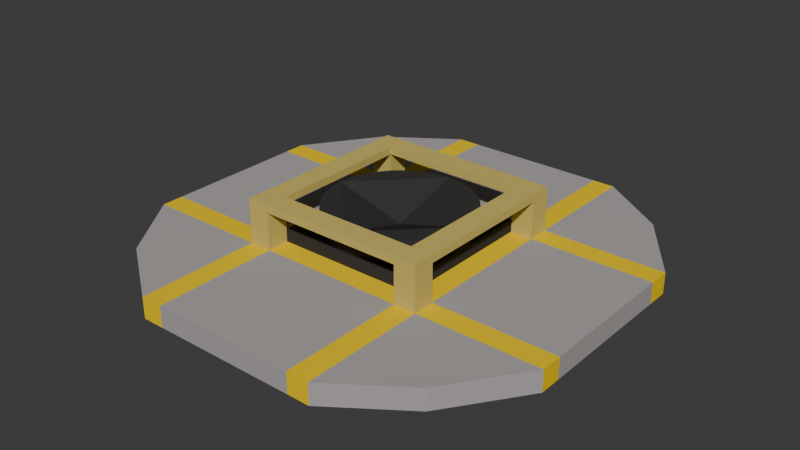 # Source: teleporter.blend  (saved by Blender 4.0.36; exported with 4.5.12 LTS)
import bpy
from mathutils import Matrix  # noqa: F401  (used for matrix-valued properties, if any)

bpy.ops.wm.read_factory_settings(use_empty=True)
scene = bpy.context.scene
scene.name = 'Scene'

# ---- collections
col_collection = bpy.data.collections.new('Collection'); scene.collection.children.link(col_collection)

# ---- materials (node trees are filled in below, after node groups)
mat_base = bpy.data.materials.new('Base')
mat_base.use_transparent_shadow = False
mat_base.diffuse_color = (0.407, 0.3849, 0.3754, 1.0)
mat_secondary = bpy.data.materials.new('Secondary')
mat_secondary.use_transparent_shadow = False
mat_secondary.diffuse_color = (0.924, 0.633, 0.0, 1.0)
mat_middle = bpy.data.materials.new('Middle')
mat_middle.use_transparent_shadow = False
mat_middle.diffuse_color = (0.04431, 0.04311, 0.04216, 1.0)
mat_fence = bpy.data.materials.new('Fence')
mat_fence.use_transparent_shadow = False
mat_fence.diffuse_color = (0.6171, 0.4945, 0.136, 1.0)

# ---- material node trees

# ---- world
world_world = bpy.data.worlds.new('World'); scene.world = world_world
world_world.use_nodes = True; world_world.node_tree.nodes.clear()
_N = world_world.node_tree.nodes; _L = world_world.node_tree.links
n0 = _N.new('ShaderNodeOutputWorld'); n0.name = 'World Output'; n0.location = (300, 300)
n1 = _N.new('ShaderNodeBackground'); n1.name = 'Background'; n1.location = (10, 300)
n1.inputs[0].default_value = (0.05088, 0.05088, 0.05088, 1.0)
_L.new(n1.outputs[0], n0.inputs[0])
n0.is_active_output = True
world_world.color = (0.05088, 0.05088, 0.05088)
world_world.use_sun_shadow = False
world_world.sun_shadow_jitter_overblur = 0.0

# ---- meshes
me_cube_004 = bpy.data.meshes.new('Cube.004')
me_cube_004.from_pydata([(2.279, -2.321, -0.9954), (2.279, -2.321, -0.7065), (0.0, -3.005, -1.0), (0.0, -3.005, -0.711), (2.994, 0.0, -1.0), (2.994, 0.0, -0.711), (0.0, 0.0, -0.711), (0.0, 0.0, -1.0), (0.9942, -3.005, -1.0), (0.9942, -3.005, -0.711), (0.9942, 0.0, -0.711), (0.9942, 0.0, -1.0), (1.302, -3.005, -1.0), (1.302, 0.0, -0.711), (1.302, -3.005, -0.711), (1.302, 0.0, -1.0), (2.994, -0.9977, -0.711), (0.0, -0.9977, -0.711), (0.0, -0.9977, -1.0), (2.994, -0.9977, -1.0), (0.9942, -0.9977, -0.711), (0.9942, -0.9977, -1.0), (1.302, -0.9977, -0.711), (1.302, -0.9977, -1.0), (2.994, -1.301, -0.711), (0.0, -1.301, -0.711), (0.0, -1.301, -1.0), (0.9942, -1.301, -0.711), (0.9942, -1.301, -1.0), (1.302, -1.301, -0.711), (1.302, -1.301, -1.0), (2.994, -1.301, -1.0), (0.0, 0.0, -0.5365), (0.9942, 0.0, -0.5365), (0.0, -0.9977, -0.5365), (0.9942, -0.9977, -0.5365), (0.9996, 0.005072, -0.5377), (0.9996, 0.005072, -0.2487), (0.9804, -0.19, -0.5377), (0.9804, -0.19, -0.2487), (0.9235, -0.3776, -0.5377), (0.9235, -0.3776, -0.2487), (0.8311, -0.5505, -0.5377), (0.8311, -0.5505, -0.2487), (0.7067, -0.702, -0.5377), (0.7067, -0.702, -0.2487), (0.5552, -0.8264, -0.5377), (0.5552, -0.8264, -0.2487), (0.3823, -0.9188, -0.5377), (0.3823, -0.9188, -0.2487), (0.1947, -0.9757, -0.5377), (0.1947, -0.9757, -0.2487), (0.0, -0.9949, -0.5377), (0.0, -0.9949, -0.2487), (0.9942, -0.9977, -0.0979), (1.302, -0.9977, -0.0979), (0.9942, -1.301, -0.0979), (1.302, -1.301, -0.0979), (1.302, -1.301, -0.1991), (0.9942, -1.301, -0.1991), (0.9942, -0.9977, -0.1991), (1.302, -0.9977, -0.1991), (0.0, -0.9977, -0.0979), (0.0, -1.301, -0.0979), (0.0, -0.9977, -0.1991), (0.0, -1.301, -0.1991), (0.9942, 0.0, -0.0979), (1.302, 0.0, -0.0979), (0.9942, 0.0, -0.1991), (1.302, 0.0, -0.1991), (-2.279, -2.321, -0.9954), (-2.279, -2.321, -0.7065), (-2.994, 0.0, -1.0), (-2.994, 0.0, -0.711), (-0.9942, -3.005, -1.0), (-0.9942, -3.005, -0.711), (-0.9942, 0.0, -0.711), (-0.9942, 0.0, -1.0), (-1.302, -3.005, -1.0), (-1.302, 0.0, -0.711), (-1.302, -3.005, -0.711), (-1.302, 0.0, -1.0), (-2.994, -0.9977, -0.711), (-2.994, -0.9977, -1.0), (-0.9942, -0.9977, -0.711), (-0.9942, -0.9977, -1.0), (-1.302, -0.9977, -0.711), (-1.302, -0.9977, -1.0), (-2.994, -1.301, -0.711), (-0.9942, -1.301, -0.711), (-0.9942, -1.301, -1.0), (-1.302, -1.301, -0.711), (-1.302, -1.301, -1.0), (-2.994, -1.301, -1.0), (-0.9942, 0.0, -0.5365), (-0.9942, -0.9977, -0.5365), (-0.9996, 0.005072, -0.5377), (-0.9996, 0.005072, -0.2487), (-0.9804, -0.19, -0.5377), (-0.9804, -0.19, -0.2487), (-0.9235, -0.3776, -0.5377), (-0.9235, -0.3776, -0.2487), (-0.8311, -0.5505, -0.5377), (-0.8311, -0.5505, -0.2487), (-0.7067, -0.702, -0.5377), (-0.7067, -0.702, -0.2487), (-0.5552, -0.8264, -0.5377), (-0.5552, -0.8264, -0.2487), (-0.3823, -0.9188, -0.5377), (-0.3823, -0.9188, -0.2487), (-0.1947, -0.9757, -0.5377), (-0.1947, -0.9757, -0.2487), (-0.9942, -0.9977, -0.0979), (-1.302, -0.9977, -0.0979), (-0.9942, -1.301, -0.0979), (-1.302, -1.301, -0.0979), (-1.302, -1.301, -0.1991), (-0.9942, -1.301, -0.1991), (-0.9942, -0.9977, -0.1991), (-1.302, -0.9977, -0.1991), (-0.9942, 0.0, -0.0979), (-1.302, 0.0, -0.0979), (-0.9942, 0.0, -0.1991), (-1.302, 0.0, -0.1991), (2.279, 2.321, -0.9954), (2.279, 2.321, -0.7065), (0.0, 3.005, -1.0), (0.0, 3.005, -0.711), (0.9942, 3.005, -1.0), (0.9942, 3.005, -0.711), (1.302, 3.005, -1.0), (1.302, 3.005, -0.711), (2.994, 0.9977, -0.711), (0.0, 0.9977, -0.711), (0.0, 0.9977, -1.0), (2.994, 0.9977, -1.0), (0.9942, 0.9977, -0.711), (0.9942, 0.9977, -1.0), (1.302, 0.9977, -0.711), (1.302, 0.9977, -1.0), (2.994, 1.301, -0.711), (0.0, 1.301, -0.711), (0.0, 1.301, -1.0), (0.9942, 1.301, -0.711), (0.9942, 1.301, -1.0), (1.302, 1.301, -0.711), (1.302, 1.301, -1.0), (2.994, 1.301, -1.0), (0.0, 0.9977, -0.5365), (0.9942, 0.9977, -0.5365), (0.9996, -0.005072, -0.5377), (0.9996, -0.005072, -0.2487), (0.9804, 0.19, -0.5377), (0.9804, 0.19, -0.2487), (0.9235, 0.3776, -0.5377), (0.9235, 0.3776, -0.2487), (0.8311, 0.5505, -0.5377), (0.8311, 0.5505, -0.2487), (0.7067, 0.702, -0.5377), (0.7067, 0.702, -0.2487), (0.5552, 0.8264, -0.5377), (0.5552, 0.8264, -0.2487), (0.3823, 0.9188, -0.5377), (0.3823, 0.9188, -0.2487), (0.1947, 0.9757, -0.5377), (0.1947, 0.9757, -0.2487), (0.0, 0.9949, -0.5377), (0.0, 0.9949, -0.2487), (0.9942, 0.9977, -0.0979), (1.302, 0.9977, -0.0979), (0.9942, 1.301, -0.0979), (1.302, 1.301, -0.0979), (1.302, 1.301, -0.1991), (0.9942, 1.301, -0.1991), (0.9942, 0.9977, -0.1991), (1.302, 0.9977, -0.1991), (0.0, 0.9977, -0.0979), (0.0, 1.301, -0.0979), (0.0, 0.9977, -0.1991), (0.0, 1.301, -0.1991), (-2.279, 2.321, -0.9954), (-2.279, 2.321, -0.7065), (-0.9942, 3.005, -1.0), (-0.9942, 3.005, -0.711), (-1.302, 3.005, -1.0), (-1.302, 3.005, -0.711), (-2.994, 0.9977, -0.711), (-2.994, 0.9977, -1.0), (-0.9942, 0.9977, -0.711), (-0.9942, 0.9977, -1.0), (-1.302, 0.9977, -0.711), (-1.302, 0.9977, -1.0), (-2.994, 1.301, -0.711), (-0.9942, 1.301, -0.711), (-0.9942, 1.301, -1.0), (-1.302, 1.301, -0.711), (-1.302, 1.301, -1.0), (-2.994, 1.301, -1.0), (-0.9942, 0.9977, -0.5365), (-0.9996, -0.005072, -0.5377), (-0.9996, -0.005072, -0.2487), (-0.9804, 0.19, -0.5377), (-0.9804, 0.19, -0.2487), (-0.9235, 0.3776, -0.5377), (-0.9235, 0.3776, -0.2487), (-0.8311, 0.5505, -0.5377), (-0.8311, 0.5505, -0.2487), (-0.7067, 0.702, -0.5377), (-0.7067, 0.702, -0.2487), (-0.5552, 0.8264, -0.5377), (-0.5552, 0.8264, -0.2487), (-0.3823, 0.9188, -0.5377), (-0.3823, 0.9188, -0.2487), (-0.1947, 0.9757, -0.5377), (-0.1947, 0.9757, -0.2487), (-0.9942, 0.9977, -0.0979), (-1.302, 0.9977, -0.0979), (-0.9942, 1.301, -0.0979), (-1.302, 1.301, -0.0979), (-1.302, 1.301, -0.1991), (-0.9942, 1.301, -0.1991), (-0.9942, 0.9977, -0.1991), (-1.302, 0.9977, -0.1991)], [], [(31, 24, 1, 0), (30, 31, 0, 12), (27, 25, 3, 9), (8, 9, 3, 2), (12, 14, 9, 8), (29, 27, 9, 14), (26, 28, 8, 2), (24, 29, 14, 1), (0, 1, 14, 12), (28, 30, 12, 8), (11, 15, 23, 21), (5, 13, 22, 16), (7, 11, 21, 18), (13, 10, 20, 22), (20, 10, 33, 35), (15, 4, 19, 23), (4, 5, 16, 19), (21, 23, 30, 28), (16, 22, 29, 24), (18, 21, 28, 26), (59, 58, 57, 56), (20, 17, 25, 27), (23, 19, 31, 30), (19, 16, 24, 31), (33, 32, 34, 35), (6, 17, 34, 32), (17, 20, 35, 34), (10, 6, 32, 33), (36, 37, 39, 38), (38, 39, 41, 40), (40, 41, 43, 42), (42, 43, 45, 44), (44, 45, 47, 46), (46, 47, 49, 48), (48, 49, 51, 50), (50, 51, 53, 52), (39, 37, 32, 53, 51, 49, 47, 45, 43, 41), (55, 54, 56, 57), (61, 60, 68, 69), (58, 61, 55, 57), (59, 56, 63, 65), (20, 27, 59, 60), (29, 22, 61, 58), (22, 20, 60, 61), (27, 29, 58, 59), (64, 65, 63, 62), (56, 54, 62, 63), (60, 59, 65, 64), (54, 60, 64, 62), (69, 68, 66, 67), (60, 54, 66, 68), (54, 55, 67, 66), (55, 61, 69, 67), (93, 70, 71, 88), (92, 78, 70, 93), (89, 75, 3, 25), (74, 2, 3, 75), (78, 74, 75, 80), (91, 80, 75, 89), (26, 2, 74, 90), (88, 71, 80, 91), (70, 78, 80, 71), (90, 74, 78, 92), (77, 85, 87, 81), (73, 82, 86, 79), (7, 18, 85, 77), (79, 86, 84, 76), (84, 95, 94, 76), (81, 87, 83, 72), (72, 83, 82, 73), (85, 90, 92, 87), (82, 88, 91, 86), (18, 26, 90, 85), (117, 114, 115, 116), (84, 89, 25, 17), (87, 92, 93, 83), (83, 93, 88, 82), (94, 95, 34, 32), (17, 34, 95, 84), (76, 94, 32, 6), (96, 98, 99, 97), (98, 100, 101, 99), (100, 102, 103, 101), (102, 104, 105, 103), (104, 106, 107, 105), (106, 108, 109, 107), (108, 110, 111, 109), (110, 52, 53, 111), (99, 101, 103, 105, 107, 109, 111, 53, 32, 97), (113, 115, 114, 112), (119, 123, 122, 118), (116, 115, 113, 119), (117, 65, 63, 114), (84, 118, 117, 89), (91, 116, 119, 86), (86, 119, 118, 84), (89, 117, 116, 91), (114, 63, 62, 112), (118, 64, 65, 117), (112, 62, 64, 118), (123, 121, 120, 122), (118, 122, 120, 112), (112, 120, 121, 113), (113, 121, 123, 119), (147, 124, 125, 140), (146, 130, 124, 147), (143, 129, 127, 141), (128, 126, 127, 129), (130, 128, 129, 131), (145, 131, 129, 143), (142, 126, 128, 144), (140, 125, 131, 145), (124, 130, 131, 125), (144, 128, 130, 146), (11, 137, 139, 15), (5, 132, 138, 13), (7, 134, 137, 11), (13, 138, 136, 10), (136, 149, 33, 10), (15, 139, 135, 4), (4, 135, 132, 5), (137, 144, 146, 139), (132, 140, 145, 138), (134, 142, 144, 137), (173, 170, 171, 172), (136, 143, 141, 133), (139, 146, 147, 135), (135, 147, 140, 132), (33, 149, 148, 32), (6, 32, 148, 133), (133, 148, 149, 136), (150, 152, 153, 151), (152, 154, 155, 153), (154, 156, 157, 155), (156, 158, 159, 157), (158, 160, 161, 159), (160, 162, 163, 161), (162, 164, 165, 163), (164, 166, 167, 165), (153, 155, 157, 159, 161, 163, 165, 167, 32, 151), (169, 171, 170, 168), (175, 69, 68, 174), (172, 171, 169, 175), (173, 179, 177, 170), (136, 174, 173, 143), (145, 172, 175, 138), (138, 175, 174, 136), (143, 173, 172, 145), (178, 176, 177, 179), (170, 177, 176, 168), (174, 178, 179, 173), (168, 176, 178, 174), (174, 68, 66, 168), (168, 66, 67, 169), (169, 67, 69, 175), (197, 192, 181, 180), (196, 197, 180, 184), (193, 141, 127, 183), (182, 183, 127, 126), (184, 185, 183, 182), (195, 193, 183, 185), (142, 194, 182, 126), (192, 195, 185, 181), (180, 181, 185, 184), (194, 196, 184, 182), (77, 81, 191, 189), (73, 79, 190, 186), (7, 77, 189, 134), (79, 76, 188, 190), (188, 76, 94, 198), (81, 72, 187, 191), (72, 73, 186, 187), (189, 191, 196, 194), (186, 190, 195, 192), (134, 189, 194, 142), (220, 219, 218, 217), (188, 133, 141, 193), (191, 187, 197, 196), (187, 186, 192, 197), (94, 32, 148, 198), (133, 188, 198, 148), (199, 200, 202, 201), (201, 202, 204, 203), (203, 204, 206, 205), (205, 206, 208, 207), (207, 208, 210, 209), (209, 210, 212, 211), (211, 212, 214, 213), (213, 214, 167, 166), (202, 200, 32, 167, 214, 212, 210, 208, 206, 204), (216, 215, 217, 218), (222, 221, 122, 123), (219, 222, 216, 218), (220, 217, 177, 179), (188, 193, 220, 221), (195, 190, 222, 219), (190, 188, 221, 222), (193, 195, 219, 220), (217, 215, 176, 177), (221, 220, 179, 178), (215, 221, 178, 176), (221, 215, 120, 122), (215, 216, 121, 120), (216, 222, 123, 121)])
me_cube_004.polygons.foreach_set('material_index', [0, 0, 0, 0, 1, 1, 0, 0, 0, 0, 0, 0, 0, 1, 2, 0, 0, 0, 1, 0, 3, 1, 0, 1, 2, 0, 2, 0, 2, 2, 2, 2, 2, 2, 2, 2, 2, 3, 3, 3, 3, 3, 3, 3, 3, 3, 3, 3, 3, 3, 3, 3, 3, 0, 0, 0, 0, 1, 1, 0, 0, 0, 0, 0, 0, 0, 1, 2, 0, 0, 0, 1, 0, 3, 1, 0, 1, 2, 2, 0, 2, 2, 2, 2, 2, 2, 2, 2, 2, 3, 3, 3, 3, 3, 3, 3, 3, 3, 3, 3, 3, 3, 3, 3, 0, 0, 0, 0, 1, 1, 0, 0, 0, 0, 0, 0, 0, 1, 2, 0, 0, 0, 1, 0, 3, 1, 0, 1, 2, 0, 2, 2, 2, 2, 2, 2, 2, 2, 2, 2, 3, 3, 3, 3, 3, 3, 3, 3, 3, 3, 3, 3, 3, 3, 3, 0, 0, 0, 0, 1, 1, 0, 0, 0, 0, 0, 0, 0, 1, 2, 0, 0, 0, 1, 0, 3, 1, 0, 1, 2, 2, 2, 2, 2, 2, 2, 2, 2, 2, 2, 3, 3, 3, 3, 3, 3, 3, 3, 3, 3, 3, 3, 3, 3])
_uv = me_cube_004.uv_layers.new(name='UVMap')
_uv.uv.foreach_set('vector', [0.375, 0.6791, 0.625, 0.6791, 0.625, 0.75, 0.375, 0.75, 0.3043, 0.6791, 0.375, 0.6791, 0.375, 0.75, 0.3043, 0.75, 0.7085, 0.6791, 0.75, 0.6791, 0.75, 0.75, 0.7085, 0.75, 0.375, 0.8335, 0.625, 0.8335, 0.625, 0.875, 0.375, 0.875, 0.375, 0.8207, 0.625, 0.8207, 0.625, 0.8335, 0.375, 0.8335, 0.6957, 0.6791, 0.7085, 0.6791, 0.7085, 0.75, 0.6957, 0.75, 0.25, 0.6791, 0.2915, 0.6791, 0.2915, 0.75, 0.25, 0.75, 0.625, 0.6791, 0.6957, 0.6791, 0.6957, 0.75, 0.625, 0.75, 0.375, 0.75, 0.625, 0.75, 0.625, 0.8207, 0.375, 0.8207, 0.2915, 0.6791, 0.3043, 0.6791, 0.3043, 0.75, 0.2915, 0.75, 0.2915, 0.625, 0.3043, 0.625, 0.3043, 0.6665, 0.2915, 0.6665, 0.625, 0.625, 0.6957, 0.625, 0.6957, 0.6665, 0.625, 0.6665, 0.25, 0.625, 0.2915, 0.625, 0.2915, 0.6665, 0.25, 0.6665, 0.6957, 0.625, 0.7085, 0.625, 0.7085, 0.6665, 0.6957, 0.6665, 0.7085, 0.6665, 0.7085, 0.625, 0.7085, 0.625, 0.7085, 0.6665, 0.3043, 0.625, 0.375, 0.625, 0.375, 0.6665, 0.3043, 0.6665, 0.375, 0.625, 0.625, 0.625, 0.625, 0.6665, 0.375, 0.6665, 0.2915, 0.6665, 0.3043, 0.6665, 0.3043, 0.6791, 0.2915, 0.6791, 0.625, 0.6665, 0.6957, 0.6665, 0.6957, 0.6791, 0.625, 0.6791, 0.25, 0.6665, 0.2915, 0.6665, 0.2915, 0.6791, 0.25, 0.6791, 0.7085, 0.6791, 0.6957, 0.6791, 0.6957, 0.6791, 0.7085, 0.6791, 0.7085, 0.6665, 0.75, 0.6665, 0.75, 0.6791, 0.7085, 0.6791, 0.3043, 0.6665, 0.375, 0.6665, 0.375, 0.6791, 0.3043, 0.6791, 0.375, 0.6665, 0.625, 0.6665, 0.625, 0.6791, 0.375, 0.6791, 0.7085, 0.625, 0.75, 0.625, 0.75, 0.6665, 0.7085, 0.6665, 0.0, 0.0, 0.0, 0.0, 0.0, 0.0, 0.0, 0.0, 0.75, 0.6665, 0.7085, 0.6665, 0.7085, 0.6665, 0.75, 0.6665, 0.0, 0.0, 0.0, 0.0, 0.0, 0.0, 0.0, 0.0, 0.75, 0.5, 0.75, 1.0, 0.7188, 1.0, 0.7188, 0.5, 0.7188, 0.5, 0.7188, 1.0, 0.6875, 1.0, 0.6875, 0.5, 0.6875, 0.5, 0.6875, 1.0, 0.6562, 1.0, 0.6562, 0.5, 0.6562, 0.5, 0.6562, 1.0, 0.625, 1.0, 0.625, 0.5, 0.625, 0.5, 0.625, 1.0, 0.5938, 1.0, 0.5938, 0.5, 0.5938, 0.5, 0.5938, 1.0, 0.5625, 1.0, 0.5625, 0.5, 0.5625, 0.5, 0.5625, 1.0, 0.5312, 1.0, 0.5312, 0.5, 0.5312, 0.5, 0.5312, 1.0, 0.5, 1.0, 0.5, 0.5, 0.7188, 1.0, 0.75, 1.0, 0.0, 0.0, 0.5, 1.0, 0.5312, 1.0, 0.5625, 1.0, 0.5938, 1.0, 0.625, 1.0, 0.6562, 1.0, 0.6875, 1.0, 0.6957, 0.6665, 0.7085, 0.6665, 0.7085, 0.6791, 0.6957, 0.6791, 0.6957, 0.6665, 0.7085, 0.6665, 0.7085, 0.6665, 0.6957, 0.6665, 0.6957, 0.6791, 0.6957, 0.6665, 0.6957, 0.6665, 0.6957, 0.6791, 0.7085, 0.6791, 0.7085, 0.6791, 0.7085, 0.6791, 0.7085, 0.6791, 0.7085, 0.6665, 0.7085, 0.6791, 0.7085, 0.6791, 0.7085, 0.6665, 0.6957, 0.6791, 0.6957, 0.6665, 0.6957, 0.6665, 0.6957, 0.6791, 0.6957, 0.6665, 0.7085, 0.6665, 0.7085, 0.6665, 0.6957, 0.6665, 0.7085, 0.6791, 0.6957, 0.6791, 0.6957, 0.6791, 0.7085, 0.6791, 0.7085, 0.6665, 0.7085, 0.6791, 0.7085, 0.6791, 0.7085, 0.6665, 0.7085, 0.6791, 0.7085, 0.6665, 0.7085, 0.6665, 0.7085, 0.6791, 0.7085, 0.6665, 0.7085, 0.6791, 0.7085, 0.6791, 0.7085, 0.6665, 0.7085, 0.6665, 0.7085, 0.6665, 0.7085, 0.6665, 0.7085, 0.6665, 0.6957, 0.6665, 0.7085, 0.6665, 0.7085, 0.6665, 0.6957, 0.6665, 0.7085, 0.6665, 0.7085, 0.6665, 0.7085, 0.6665, 0.7085, 0.6665, 0.7085, 0.6665, 0.6957, 0.6665, 0.6957, 0.6665, 0.7085, 0.6665, 0.6957, 0.6665, 0.6957, 0.6665, 0.6957, 0.6665, 0.6957, 0.6665, 0.375, 0.6791, 0.375, 0.75, 0.625, 0.75, 0.625, 0.6791, 0.3043, 0.6791, 0.3043, 0.75, 0.375, 0.75, 0.375, 0.6791, 0.7085, 0.6791, 0.7085, 0.75, 0.75, 0.75, 0.75, 0.6791, 0.375, 0.8335, 0.375, 0.875, 0.625, 0.875, 0.625, 0.8335, 0.375, 0.8207, 0.375, 0.8335, 0.625, 0.8335, 0.625, 0.8207, 0.6957, 0.6791, 0.6957, 0.75, 0.7085, 0.75, 0.7085, 0.6791, 0.25, 0.6791, 0.25, 0.75, 0.2915, 0.75, 0.2915, 0.6791, 0.625, 0.6791, 0.625, 0.75, 0.6957, 0.75, 0.6957, 0.6791, 0.375, 0.75, 0.375, 0.8207, 0.625, 0.8207, 0.625, 0.75, 0.2915, 0.6791, 0.2915, 0.75, 0.3043, 0.75, 0.3043, 0.6791, 0.2915, 0.625, 0.2915, 0.6665, 0.3043, 0.6665, 0.3043, 0.625, 0.625, 0.625, 0.625, 0.6665, 0.6957, 0.6665, 0.6957, 0.625, 0.25, 0.625, 0.25, 0.6665, 0.2915, 0.6665, 0.2915, 0.625, 0.6957, 0.625, 0.6957, 0.6665, 0.7085, 0.6665, 0.7085, 0.625, 0.7085, 0.6665, 0.7085, 0.6665, 0.7085, 0.625, 0.7085, 0.625, 0.3043, 0.625, 0.3043, 0.6665, 0.375, 0.6665, 0.375, 0.625, 0.375, 0.625, 0.375, 0.6665, 0.625, 0.6665, 0.625, 0.625, 0.2915, 0.6665, 0.2915, 0.6791, 0.3043, 0.6791, 0.3043, 0.6665, 0.625, 0.6665, 0.625, 0.6791, 0.6957, 0.6791, 0.6957, 0.6665, 0.25, 0.6665, 0.25, 0.6791, 0.2915, 0.6791, 0.2915, 0.6665, 0.7085, 0.6791, 0.7085, 0.6791, 0.6957, 0.6791, 0.6957, 0.6791, 0.7085, 0.6665, 0.7085, 0.6791, 0.75, 0.6791, 0.75, 0.6665, 0.3043, 0.6665, 0.3043, 0.6791, 0.375, 0.6791, 0.375, 0.6665, 0.375, 0.6665, 0.375, 0.6791, 0.625, 0.6791, 0.625, 0.6665, 0.7085, 0.625, 0.7085, 0.6665, 0.75, 0.6665, 0.75, 0.625, 0.75, 0.6665, 0.75, 0.6665, 0.7085, 0.6665, 0.7085, 0.6665, 0.0, 0.0, 0.0, 0.0, 0.0, 0.0, 0.0, 0.0, 0.75, 0.5, 0.7188, 0.5, 0.7188, 1.0, 0.75, 1.0, 0.7188, 0.5, 0.6875, 0.5, 0.6875, 1.0, 0.7188, 1.0, 0.6875, 0.5, 0.6562, 0.5, 0.6562, 1.0, 0.6875, 1.0, 0.6562, 0.5, 0.625, 0.5, 0.625, 1.0, 0.6562, 1.0, 0.625, 0.5, 0.5938, 0.5, 0.5938, 1.0, 0.625, 1.0, 0.5938, 0.5, 0.5625, 0.5, 0.5625, 1.0, 0.5938, 1.0, 0.5625, 0.5, 0.5312, 0.5, 0.5312, 1.0, 0.5625, 1.0, 0.5312, 0.5, 0.5, 0.5, 0.5, 1.0, 0.5312, 1.0, 0.7188, 1.0, 0.6875, 1.0, 0.6562, 1.0, 0.625, 1.0, 0.5938, 1.0, 0.5625, 1.0, 0.5312, 1.0, 0.5, 1.0, 0.0, 0.0, 0.75, 1.0, 0.6957, 0.6665, 0.6957, 0.6791, 0.7085, 0.6791, 0.7085, 0.6665, 0.6957, 0.6665, 0.6957, 0.6665, 0.7085, 0.6665, 0.7085, 0.6665, 0.6957, 0.6791, 0.6957, 0.6791, 0.6957, 0.6665, 0.6957, 0.6665, 0.7085, 0.6791, 0.7085, 0.6791, 0.7085, 0.6791, 0.7085, 0.6791, 0.7085, 0.6665, 0.7085, 0.6665, 0.7085, 0.6791, 0.7085, 0.6791, 0.6957, 0.6791, 0.6957, 0.6791, 0.6957, 0.6665, 0.6957, 0.6665, 0.6957, 0.6665, 0.6957, 0.6665, 0.7085, 0.6665, 0.7085, 0.6665, 0.7085, 0.6791, 0.7085, 0.6791, 0.6957, 0.6791, 0.6957, 0.6791, 0.7085, 0.6791, 0.7085, 0.6791, 0.7085, 0.6665, 0.7085, 0.6665, 0.7085, 0.6665, 0.7085, 0.6665, 0.7085, 0.6791, 0.7085, 0.6791, 0.7085, 0.6665, 0.7085, 0.6665, 0.7085, 0.6665, 0.7085, 0.6665, 0.6957, 0.6665, 0.6957, 0.6665, 0.7085, 0.6665, 0.7085, 0.6665, 0.7085, 0.6665, 0.7085, 0.6665, 0.7085, 0.6665, 0.7085, 0.6665, 0.7085, 0.6665, 0.7085, 0.6665, 0.6957, 0.6665, 0.6957, 0.6665, 0.6957, 0.6665, 0.6957, 0.6665, 0.6957, 0.6665, 0.6957, 0.6665, 0.375, 0.6791, 0.375, 0.75, 0.625, 0.75, 0.625, 0.6791, 0.3043, 0.6791, 0.3043, 0.75, 0.375, 0.75, 0.375, 0.6791, 0.7085, 0.6791, 0.7085, 0.75, 0.75, 0.75, 0.75, 0.6791, 0.375, 0.8335, 0.375, 0.875, 0.625, 0.875, 0.625, 0.8335, 0.375, 0.8207, 0.375, 0.8335, 0.625, 0.8335, 0.625, 0.8207, 0.6957, 0.6791, 0.6957, 0.75, 0.7085, 0.75, 0.7085, 0.6791, 0.25, 0.6791, 0.25, 0.75, 0.2915, 0.75, 0.2915, 0.6791, 0.625, 0.6791, 0.625, 0.75, 0.6957, 0.75, 0.6957, 0.6791, 0.375, 0.75, 0.375, 0.8207, 0.625, 0.8207, 0.625, 0.75, 0.2915, 0.6791, 0.2915, 0.75, 0.3043, 0.75, 0.3043, 0.6791, 0.2915, 0.625, 0.2915, 0.6665, 0.3043, 0.6665, 0.3043, 0.625, 0.625, 0.625, 0.625, 0.6665, 0.6957, 0.6665, 0.6957, 0.625, 0.25, 0.625, 0.25, 0.6665, 0.2915, 0.6665, 0.2915, 0.625, 0.6957, 0.625, 0.6957, 0.6665, 0.7085, 0.6665, 0.7085, 0.625, 0.7085, 0.6665, 0.7085, 0.6665, 0.7085, 0.625, 0.7085, 0.625, 0.3043, 0.625, 0.3043, 0.6665, 0.375, 0.6665, 0.375, 0.625, 0.375, 0.625, 0.375, 0.6665, 0.625, 0.6665, 0.625, 0.625, 0.2915, 0.6665, 0.2915, 0.6791, 0.3043, 0.6791, 0.3043, 0.6665, 0.625, 0.6665, 0.625, 0.6791, 0.6957, 0.6791, 0.6957, 0.6665, 0.25, 0.6665, 0.25, 0.6791, 0.2915, 0.6791, 0.2915, 0.6665, 0.7085, 0.6791, 0.7085, 0.6791, 0.6957, 0.6791, 0.6957, 0.6791, 0.7085, 0.6665, 0.7085, 0.6791, 0.75, 0.6791, 0.75, 0.6665, 0.3043, 0.6665, 0.3043, 0.6791, 0.375, 0.6791, 0.375, 0.6665, 0.375, 0.6665, 0.375, 0.6791, 0.625, 0.6791, 0.625, 0.6665, 0.7085, 0.625, 0.7085, 0.6665, 0.75, 0.6665, 0.75, 0.625, 0.0, 0.0, 0.0, 0.0, 0.0, 0.0, 0.0, 0.0, 0.75, 0.6665, 0.75, 0.6665, 0.7085, 0.6665, 0.7085, 0.6665, 0.75, 0.5, 0.7188, 0.5, 0.7188, 1.0, 0.75, 1.0, 0.7188, 0.5, 0.6875, 0.5, 0.6875, 1.0, 0.7188, 1.0, 0.6875, 0.5, 0.6562, 0.5, 0.6562, 1.0, 0.6875, 1.0, 0.6562, 0.5, 0.625, 0.5, 0.625, 1.0, 0.6562, 1.0, 0.625, 0.5, 0.5938, 0.5, 0.5938, 1.0, 0.625, 1.0, 0.5938, 0.5, 0.5625, 0.5, 0.5625, 1.0, 0.5938, 1.0, 0.5625, 0.5, 0.5312, 0.5, 0.5312, 1.0, 0.5625, 1.0, 0.5312, 0.5, 0.5, 0.5, 0.5, 1.0, 0.5312, 1.0, 0.7188, 1.0, 0.6875, 1.0, 0.6562, 1.0, 0.625, 1.0, 0.5938, 1.0, 0.5625, 1.0, 0.5312, 1.0, 0.5, 1.0, 0.0, 0.0, 0.75, 1.0, 0.6957, 0.6665, 0.6957, 0.6791, 0.7085, 0.6791, 0.7085, 0.6665, 0.6957, 0.6665, 0.6957, 0.6665, 0.7085, 0.6665, 0.7085, 0.6665, 0.6957, 0.6791, 0.6957, 0.6791, 0.6957, 0.6665, 0.6957, 0.6665, 0.7085, 0.6791, 0.7085, 0.6791, 0.7085, 0.6791, 0.7085, 0.6791, 0.7085, 0.6665, 0.7085, 0.6665, 0.7085, 0.6791, 0.7085, 0.6791, 0.6957, 0.6791, 0.6957, 0.6791, 0.6957, 0.6665, 0.6957, 0.6665, 0.6957, 0.6665, 0.6957, 0.6665, 0.7085, 0.6665, 0.7085, 0.6665, 0.7085, 0.6791, 0.7085, 0.6791, 0.6957, 0.6791, 0.6957, 0.6791, 0.7085, 0.6665, 0.7085, 0.6665, 0.7085, 0.6791, 0.7085, 0.6791, 0.7085, 0.6791, 0.7085, 0.6791, 0.7085, 0.6665, 0.7085, 0.6665, 0.7085, 0.6665, 0.7085, 0.6665, 0.7085, 0.6791, 0.7085, 0.6791, 0.7085, 0.6665, 0.7085, 0.6665, 0.7085, 0.6665, 0.7085, 0.6665, 0.7085, 0.6665, 0.7085, 0.6665, 0.7085, 0.6665, 0.7085, 0.6665, 0.7085, 0.6665, 0.7085, 0.6665, 0.6957, 0.6665, 0.6957, 0.6665, 0.6957, 0.6665, 0.6957, 0.6665, 0.6957, 0.6665, 0.6957, 0.6665, 0.375, 0.6791, 0.625, 0.6791, 0.625, 0.75, 0.375, 0.75, 0.3043, 0.6791, 0.375, 0.6791, 0.375, 0.75, 0.3043, 0.75, 0.7085, 0.6791, 0.75, 0.6791, 0.75, 0.75, 0.7085, 0.75, 0.375, 0.8335, 0.625, 0.8335, 0.625, 0.875, 0.375, 0.875, 0.375, 0.8207, 0.625, 0.8207, 0.625, 0.8335, 0.375, 0.8335, 0.6957, 0.6791, 0.7085, 0.6791, 0.7085, 0.75, 0.6957, 0.75, 0.25, 0.6791, 0.2915, 0.6791, 0.2915, 0.75, 0.25, 0.75, 0.625, 0.6791, 0.6957, 0.6791, 0.6957, 0.75, 0.625, 0.75, 0.375, 0.75, 0.625, 0.75, 0.625, 0.8207, 0.375, 0.8207, 0.2915, 0.6791, 0.3043, 0.6791, 0.3043, 0.75, 0.2915, 0.75, 0.2915, 0.625, 0.3043, 0.625, 0.3043, 0.6665, 0.2915, 0.6665, 0.625, 0.625, 0.6957, 0.625, 0.6957, 0.6665, 0.625, 0.6665, 0.25, 0.625, 0.2915, 0.625, 0.2915, 0.6665, 0.25, 0.6665, 0.6957, 0.625, 0.7085, 0.625, 0.7085, 0.6665, 0.6957, 0.6665, 0.7085, 0.6665, 0.7085, 0.625, 0.7085, 0.625, 0.7085, 0.6665, 0.3043, 0.625, 0.375, 0.625, 0.375, 0.6665, 0.3043, 0.6665, 0.375, 0.625, 0.625, 0.625, 0.625, 0.6665, 0.375, 0.6665, 0.2915, 0.6665, 0.3043, 0.6665, 0.3043, 0.6791, 0.2915, 0.6791, 0.625, 0.6665, 0.6957, 0.6665, 0.6957, 0.6791, 0.625, 0.6791, 0.25, 0.6665, 0.2915, 0.6665, 0.2915, 0.6791, 0.25, 0.6791, 0.7085, 0.6791, 0.6957, 0.6791, 0.6957, 0.6791, 0.7085, 0.6791, 0.7085, 0.6665, 0.75, 0.6665, 0.75, 0.6791, 0.7085, 0.6791, 0.3043, 0.6665, 0.375, 0.6665, 0.375, 0.6791, 0.3043, 0.6791, 0.375, 0.6665, 0.625, 0.6665, 0.625, 0.6791, 0.375, 0.6791, 0.7085, 0.625, 0.75, 0.625, 0.75, 0.6665, 0.7085, 0.6665, 0.75, 0.6665, 0.7085, 0.6665, 0.7085, 0.6665, 0.75, 0.6665, 0.75, 0.5, 0.75, 1.0, 0.7188, 1.0, 0.7188, 0.5, 0.7188, 0.5, 0.7188, 1.0, 0.6875, 1.0, 0.6875, 0.5, 0.6875, 0.5, 0.6875, 1.0, 0.6562, 1.0, 0.6562, 0.5, 0.6562, 0.5, 0.6562, 1.0, 0.625, 1.0, 0.625, 0.5, 0.625, 0.5, 0.625, 1.0, 0.5938, 1.0, 0.5938, 0.5, 0.5938, 0.5, 0.5938, 1.0, 0.5625, 1.0, 0.5625, 0.5, 0.5625, 0.5, 0.5625, 1.0, 0.5312, 1.0, 0.5312, 0.5, 0.5312, 0.5, 0.5312, 1.0, 0.5, 1.0, 0.5, 0.5, 0.7188, 1.0, 0.75, 1.0, 0.0, 0.0, 0.5, 1.0, 0.5312, 1.0, 0.5625, 1.0, 0.5938, 1.0, 0.625, 1.0, 0.6562, 1.0, 0.6875, 1.0, 0.6957, 0.6665, 0.7085, 0.6665, 0.7085, 0.6791, 0.6957, 0.6791, 0.6957, 0.6665, 0.7085, 0.6665, 0.7085, 0.6665, 0.6957, 0.6665, 0.6957, 0.6791, 0.6957, 0.6665, 0.6957, 0.6665, 0.6957, 0.6791, 0.7085, 0.6791, 0.7085, 0.6791, 0.7085, 0.6791, 0.7085, 0.6791, 0.7085, 0.6665, 0.7085, 0.6791, 0.7085, 0.6791, 0.7085, 0.6665, 0.6957, 0.6791, 0.6957, 0.6665, 0.6957, 0.6665, 0.6957, 0.6791, 0.6957, 0.6665, 0.7085, 0.6665, 0.7085, 0.6665, 0.6957, 0.6665, 0.7085, 0.6791, 0.6957, 0.6791, 0.6957, 0.6791, 0.7085, 0.6791, 0.7085, 0.6791, 0.7085, 0.6665, 0.7085, 0.6665, 0.7085, 0.6791, 0.7085, 0.6665, 0.7085, 0.6791, 0.7085, 0.6791, 0.7085, 0.6665, 0.7085, 0.6665, 0.7085, 0.6665, 0.7085, 0.6665, 0.7085, 0.6665, 0.7085, 0.6665, 0.7085, 0.6665, 0.7085, 0.6665, 0.7085, 0.6665, 0.7085, 0.6665, 0.6957, 0.6665, 0.6957, 0.6665, 0.7085, 0.6665, 0.6957, 0.6665, 0.6957, 0.6665, 0.6957, 0.6665, 0.6957, 0.6665])
me_cube_004.materials.append(mat_base)
me_cube_004.materials.append(mat_secondary)
me_cube_004.materials.append(mat_middle)
me_cube_004.materials.append(mat_fence)
me_cube_004.update()

# ---- objects
ob_cube = bpy.data.objects.new('Cube', me_cube_004)

# ---- transforms, parenting, visibility, modifiers, constraints
ob_cube.location = (0.0001624, -0.0007091, 3.7)

# ---- collection membership
col_collection.objects.link(ob_cube)

# ---- scene / render settings (as saved in the file)
scene.frame_start = 1; scene.frame_end = 250; scene.frame_set(1)
scene.render.engine = 'BLENDER_EEVEE_NEXT'
scene.cycles.sampling_pattern = 'TABULATED_SOBOL'
bpy.context.view_layer.update()

# ---- added for rendering (the .blend has no active camera and no usable light): camera, sun
cam_auto = bpy.data.cameras.new('AutoCamera')
cam_auto.lens = 50.0
cam_auto.sensor_width = 36.0
cam_auto.clip_end = 1000.0
ob_auto_camera = bpy.data.objects.new('AutoCamera', cam_auto)
scene.collection.objects.link(ob_auto_camera)
ob_auto_camera.location = (7.89452, -9.47394, 9.46663)
ob_auto_camera.rotation_euler = (1.09748, -7.21219e-08, 0.694738)
scene.camera = ob_auto_camera
light_auto_sun = bpy.data.lights.new('AutoSun', 'SUN')
light_auto_sun.energy = 3.0
light_auto_sun.angle = 0.0523599
ob_auto_sun = bpy.data.objects.new('AutoSun', light_auto_sun)
scene.collection.objects.link(ob_auto_sun)
ob_auto_sun.rotation_euler = (0.872665, 0.174533, 0.523599)
bpy.context.view_layer.update()
